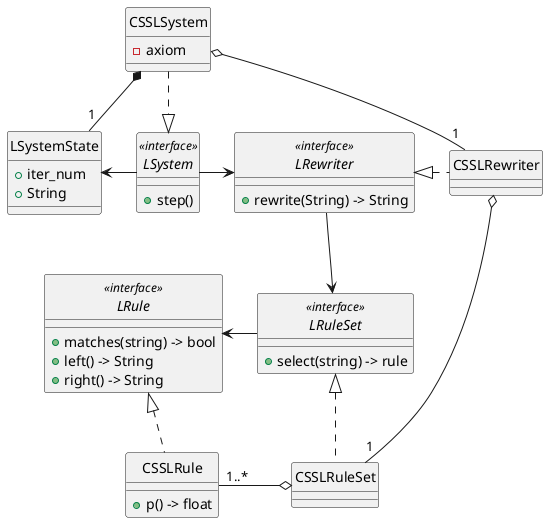

The diagram above was rendered by PlantUML. Its source (embedded in the PNG):
@startuml

' !include theme.puml
hide circle

class LSystemState {
    + iter_num
    + String
}

interface LSystem << interface >> {
    + step()
}

class CSSLSystem {
    - axiom
}

interface LRewriter << interface >> {
    + rewrite(String) -> String
}

class CSSLRewriter

interface LRuleSet << interface >> {
    + select(string) -> rule
}

class CSSLRuleSet

interface LRule << interface >> {
    + matches(string) -> bool
    + left() -> String
    + right() -> String
}

class CSSLRule {
    + p() -> float
}

CSSLSystem .down.|> LSystem
CSSLRewriter .left.|> LRewriter
CSSLRuleSet .up.|> LRuleSet
CSSLRule .up.|> LRule

LSystemState "1" -up-* CSSLSystem

LSystem -right-> LRewriter
LRewriter -down-> LRuleSet
LRuleSet -left-> LRule

CSSLSystem o-right- "            1" CSSLRewriter
CSSLRewriter o-down- "1" CSSLRuleSet
CSSLRuleSet o-left- "1..*" CSSLRule

LSystem -left-> LSystemState

@enduml